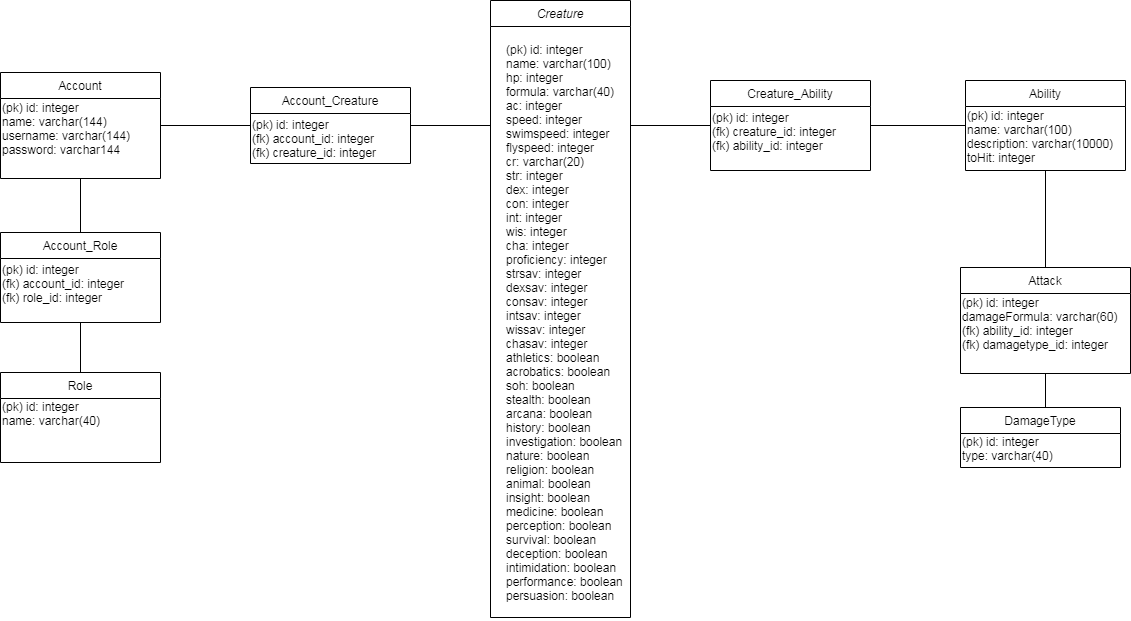

The diagram above was exported from draw.io. Its source (the exported page's mxGraphModel, read from the mxfile embedded in the PNG):
<mxGraphModel dx="2249" dy="745" grid="1" gridSize="10" guides="1" tooltips="1" connect="1" arrows="1" fold="1" page="1" pageScale="1" pageWidth="827" pageHeight="1169" math="0" shadow="0">
  <root>
    <mxCell id="WIyWlLk6GJQsqaUBKTNV-0" />
    <mxCell id="WIyWlLk6GJQsqaUBKTNV-1" parent="WIyWlLk6GJQsqaUBKTNV-0" />
    <mxCell id="IAuKlo0nchOTd7-ae8L3-10" value="" style="endArrow=none;html=1;entryX=0.5;entryY=1;entryDx=0;entryDy=0;exitX=0.5;exitY=0;exitDx=0;exitDy=0;" parent="WIyWlLk6GJQsqaUBKTNV-1" source="IAuKlo0nchOTd7-ae8L3-7" target="zkfFHV4jXpPFQw0GAbJ--17" edge="1">
      <mxGeometry width="50" height="50" relative="1" as="geometry">
        <mxPoint x="-320" y="385" as="sourcePoint" />
        <mxPoint x="-270" y="335" as="targetPoint" />
      </mxGeometry>
    </mxCell>
    <mxCell id="IAuKlo0nchOTd7-ae8L3-11" value="" style="endArrow=none;html=1;entryX=0.5;entryY=1;entryDx=0;entryDy=0;exitX=0.5;exitY=0;exitDx=0;exitDy=0;" parent="WIyWlLk6GJQsqaUBKTNV-1" source="IAuKlo0nchOTd7-ae8L3-3" target="IAuKlo0nchOTd7-ae8L3-7" edge="1">
      <mxGeometry width="50" height="50" relative="1" as="geometry">
        <mxPoint x="-320" y="499" as="sourcePoint" />
        <mxPoint x="-320" y="455" as="targetPoint" />
      </mxGeometry>
    </mxCell>
    <mxCell id="IAuKlo0nchOTd7-ae8L3-27" value="" style="endArrow=none;html=1;entryX=0.5;entryY=1;entryDx=0;entryDy=0;exitX=0.5;exitY=0;exitDx=0;exitDy=0;" parent="WIyWlLk6GJQsqaUBKTNV-1" target="IAuKlo0nchOTd7-ae8L3-20" edge="1">
      <mxGeometry width="50" height="50" relative="1" as="geometry">
        <mxPoint x="615" y="545" as="sourcePoint" />
        <mxPoint x="445" y="600" as="targetPoint" />
      </mxGeometry>
    </mxCell>
    <mxCell id="IAuKlo0nchOTd7-ae8L3-32" value="" style="endArrow=none;html=1;entryX=0;entryY=0.5;entryDx=0;entryDy=0;exitX=1;exitY=0.5;exitDx=0;exitDy=0;" parent="WIyWlLk6GJQsqaUBKTNV-1" source="zkfFHV4jXpPFQw0GAbJ--17" target="IAuKlo0nchOTd7-ae8L3-30" edge="1">
      <mxGeometry width="50" height="50" relative="1" as="geometry">
        <mxPoint x="-180" y="280" as="sourcePoint" />
        <mxPoint x="-200" y="329" as="targetPoint" />
      </mxGeometry>
    </mxCell>
    <mxCell id="IAuKlo0nchOTd7-ae8L3-33" value="" style="endArrow=none;html=1;exitX=1;exitY=0.24;exitDx=0;exitDy=0;exitPerimeter=0;" parent="WIyWlLk6GJQsqaUBKTNV-1" source="IAuKlo0nchOTd7-ae8L3-31" edge="1">
      <mxGeometry width="50" height="50" relative="1" as="geometry">
        <mxPoint y="327" as="sourcePoint" />
        <mxPoint x="60" y="258" as="targetPoint" />
      </mxGeometry>
    </mxCell>
    <mxCell id="IAuKlo0nchOTd7-ae8L3-13" value="(pk) id: integer&#10;name: varchar(100)&#10;hp: integer&#10;formula: varchar(40)&#10;ac: integer&#10;speed: integer&#10;swimspeed: integer&#10;flyspeed: integer&#10;cr: varchar(20)&#10;str: integer&#10;dex: integer&#10;con: integer&#10;int: integer&#10;wis: integer&#10;cha: integer&#10;proficiency: integer&#10;strsav: integer&#10;dexsav: integer&#10;consav: integer&#10;intsav: integer&#10;wissav: integer&#10;chasav: integer&#10;athletics: boolean&#10;acrobatics: boolean&#10;soh: boolean&#10;stealth: boolean&#10;arcana: boolean&#10;history: boolean&#10;investigation: boolean&#10;nature: boolean&#10;religion: boolean&#10;animal: boolean&#10;insight: boolean&#10;medicine: boolean&#10;perception: boolean&#10;survival: boolean&#10;deception: boolean&#10;intimidation: boolean&#10;performance: boolean&#10;persuasion: boolean&#10;" style="text;align=left;verticalAlign=top;spacingLeft=4;spacingRight=4;overflow=hidden;rotatable=0;points=[[0,0.5],[1,0.5]];portConstraint=eastwest;" parent="WIyWlLk6GJQsqaUBKTNV-1" vertex="1">
      <mxGeometry x="70" y="169" width="130" height="581" as="geometry" />
    </mxCell>
    <mxCell id="zkfFHV4jXpPFQw0GAbJ--17" value="Account" style="swimlane;fontStyle=0;align=center;verticalAlign=top;childLayout=stackLayout;horizontal=1;startSize=26;horizontalStack=0;resizeParent=1;resizeLast=0;collapsible=1;marginBottom=0;rounded=0;shadow=0;strokeWidth=1;" parent="WIyWlLk6GJQsqaUBKTNV-1" vertex="1">
      <mxGeometry x="-430" y="205" width="160" height="106" as="geometry">
        <mxRectangle x="550" y="140" width="160" height="26" as="alternateBounds" />
      </mxGeometry>
    </mxCell>
    <mxCell id="IAuKlo0nchOTd7-ae8L3-0" value="(pk) id: integer&lt;br&gt;name: varchar(144)&lt;br&gt;username: varchar(144)&lt;br&gt;password: varchar144" style="text;html=1;align=left;verticalAlign=middle;resizable=0;points=[];autosize=1;" parent="zkfFHV4jXpPFQw0GAbJ--17" vertex="1">
      <mxGeometry y="26" width="160" height="60" as="geometry" />
    </mxCell>
    <mxCell id="IAuKlo0nchOTd7-ae8L3-7" value="Account_Role" style="swimlane;fontStyle=0;align=center;verticalAlign=top;childLayout=stackLayout;horizontal=1;startSize=26;horizontalStack=0;resizeParent=1;resizeLast=0;collapsible=1;marginBottom=0;rounded=0;shadow=0;strokeWidth=1;" parent="WIyWlLk6GJQsqaUBKTNV-1" vertex="1">
      <mxGeometry x="-430" y="365" width="160" height="90" as="geometry">
        <mxRectangle x="550" y="140" width="160" height="26" as="alternateBounds" />
      </mxGeometry>
    </mxCell>
    <mxCell id="IAuKlo0nchOTd7-ae8L3-8" value="(pk) id: integer&lt;br&gt;(fk) account_id: integer&lt;br&gt;(fk) role_id: integer" style="text;html=1;align=left;verticalAlign=middle;resizable=0;points=[];autosize=1;" parent="IAuKlo0nchOTd7-ae8L3-7" vertex="1">
      <mxGeometry y="26" width="160" height="50" as="geometry" />
    </mxCell>
    <mxCell id="IAuKlo0nchOTd7-ae8L3-3" value="Role" style="swimlane;fontStyle=0;align=center;verticalAlign=top;childLayout=stackLayout;horizontal=1;startSize=26;horizontalStack=0;resizeParent=1;resizeLast=0;collapsible=1;marginBottom=0;rounded=0;shadow=0;strokeWidth=1;" parent="WIyWlLk6GJQsqaUBKTNV-1" vertex="1">
      <mxGeometry x="-430" y="505" width="160" height="90" as="geometry">
        <mxRectangle x="550" y="140" width="160" height="26" as="alternateBounds" />
      </mxGeometry>
    </mxCell>
    <mxCell id="IAuKlo0nchOTd7-ae8L3-4" value="(pk) id: integer&lt;br&gt;name: varchar(40)" style="text;html=1;align=left;verticalAlign=middle;resizable=0;points=[];autosize=1;" parent="IAuKlo0nchOTd7-ae8L3-3" vertex="1">
      <mxGeometry y="26" width="160" height="30" as="geometry" />
    </mxCell>
    <mxCell id="IAuKlo0nchOTd7-ae8L3-30" value="Account_Creature" style="swimlane;fontStyle=0;align=center;verticalAlign=top;childLayout=stackLayout;horizontal=1;startSize=26;horizontalStack=0;resizeParent=1;resizeLast=0;collapsible=1;marginBottom=0;rounded=0;shadow=0;strokeWidth=1;" parent="WIyWlLk6GJQsqaUBKTNV-1" vertex="1">
      <mxGeometry x="-180" y="220" width="160" height="76" as="geometry">
        <mxRectangle x="550" y="140" width="160" height="26" as="alternateBounds" />
      </mxGeometry>
    </mxCell>
    <mxCell id="IAuKlo0nchOTd7-ae8L3-31" value="(pk) id: integer&lt;br&gt;(fk) account_id: integer&lt;br&gt;(fk) creature_id: integer" style="text;html=1;align=left;verticalAlign=middle;resizable=0;points=[];autosize=1;" parent="IAuKlo0nchOTd7-ae8L3-30" vertex="1">
      <mxGeometry y="26" width="160" height="50" as="geometry" />
    </mxCell>
    <mxCell id="IAuKlo0nchOTd7-ae8L3-12" value="Creature" style="swimlane;fontStyle=2;align=center;verticalAlign=top;childLayout=stackLayout;horizontal=1;startSize=26;horizontalStack=0;resizeParent=1;resizeLast=0;collapsible=1;marginBottom=0;rounded=0;shadow=0;strokeWidth=1;" parent="WIyWlLk6GJQsqaUBKTNV-1" vertex="1">
      <mxGeometry x="60" y="133" width="140" height="617" as="geometry">
        <mxRectangle x="230" y="140" width="160" height="26" as="alternateBounds" />
      </mxGeometry>
    </mxCell>
    <mxCell id="IAuKlo0nchOTd7-ae8L3-34" value="" style="endArrow=none;html=1;entryX=0;entryY=0.5;entryDx=0;entryDy=0;" parent="WIyWlLk6GJQsqaUBKTNV-1" target="IAuKlo0nchOTd7-ae8L3-36" edge="1">
      <mxGeometry width="50" height="50" relative="1" as="geometry">
        <mxPoint x="200" y="258" as="sourcePoint" />
        <mxPoint x="270" y="258" as="targetPoint" />
      </mxGeometry>
    </mxCell>
    <mxCell id="IAuKlo0nchOTd7-ae8L3-35" value="" style="endArrow=none;html=1;exitX=0.5;exitY=1;exitDx=0;exitDy=0;entryX=0.5;entryY=0;entryDx=0;entryDy=0;" parent="WIyWlLk6GJQsqaUBKTNV-1" source="IAuKlo0nchOTd7-ae8L3-17" target="IAuKlo0nchOTd7-ae8L3-20" edge="1">
      <mxGeometry width="50" height="50" relative="1" as="geometry">
        <mxPoint x="625" y="340" as="sourcePoint" />
        <mxPoint x="715" y="340" as="targetPoint" />
      </mxGeometry>
    </mxCell>
    <mxCell id="IAuKlo0nchOTd7-ae8L3-36" value="Creature_Ability" style="swimlane;fontStyle=0;align=center;verticalAlign=top;childLayout=stackLayout;horizontal=1;startSize=26;horizontalStack=0;resizeParent=1;resizeLast=0;collapsible=1;marginBottom=0;rounded=0;shadow=0;strokeWidth=1;" parent="WIyWlLk6GJQsqaUBKTNV-1" vertex="1">
      <mxGeometry x="280" y="213" width="160" height="90" as="geometry">
        <mxRectangle x="550" y="140" width="160" height="26" as="alternateBounds" />
      </mxGeometry>
    </mxCell>
    <mxCell id="IAuKlo0nchOTd7-ae8L3-37" value="(pk) id: integer&lt;br&gt;(fk) creature_id: integer&lt;br&gt;(fk) ability_id: integer" style="text;html=1;align=left;verticalAlign=middle;resizable=0;points=[];autosize=1;" parent="IAuKlo0nchOTd7-ae8L3-36" vertex="1">
      <mxGeometry y="26" width="160" height="50" as="geometry" />
    </mxCell>
    <mxCell id="IAuKlo0nchOTd7-ae8L3-17" value="Ability&#10;" style="swimlane;fontStyle=0;align=center;verticalAlign=top;childLayout=stackLayout;horizontal=1;startSize=26;horizontalStack=0;resizeParent=1;resizeLast=0;collapsible=1;marginBottom=0;rounded=0;shadow=0;strokeWidth=1;" parent="WIyWlLk6GJQsqaUBKTNV-1" vertex="1">
      <mxGeometry x="535" y="213" width="160" height="90" as="geometry">
        <mxRectangle x="550" y="140" width="160" height="26" as="alternateBounds" />
      </mxGeometry>
    </mxCell>
    <mxCell id="IAuKlo0nchOTd7-ae8L3-18" value="(pk) id: integer&lt;br&gt;name: varchar(100)&lt;br&gt;description: varchar(10000)&lt;br&gt;toHit: integer" style="text;html=1;align=left;verticalAlign=middle;resizable=0;points=[];autosize=1;" parent="IAuKlo0nchOTd7-ae8L3-17" vertex="1">
      <mxGeometry y="26" width="160" height="60" as="geometry" />
    </mxCell>
    <mxCell id="IAuKlo0nchOTd7-ae8L3-20" value="Attack" style="swimlane;fontStyle=0;align=center;verticalAlign=top;childLayout=stackLayout;horizontal=1;startSize=26;horizontalStack=0;resizeParent=1;resizeLast=0;collapsible=1;marginBottom=0;rounded=0;shadow=0;strokeWidth=1;" parent="WIyWlLk6GJQsqaUBKTNV-1" vertex="1">
      <mxGeometry x="530" y="400" width="170" height="106" as="geometry">
        <mxRectangle x="550" y="140" width="160" height="26" as="alternateBounds" />
      </mxGeometry>
    </mxCell>
    <mxCell id="IAuKlo0nchOTd7-ae8L3-21" value="(pk) id: integer&lt;br&gt;damageFormula: varchar(60)&lt;br&gt;(fk) ability_id: integer&lt;br&gt;(fk) damagetype_id: integer" style="text;html=1;align=left;verticalAlign=middle;resizable=0;points=[];autosize=1;" parent="IAuKlo0nchOTd7-ae8L3-20" vertex="1">
      <mxGeometry y="26" width="170" height="60" as="geometry" />
    </mxCell>
    <mxCell id="IAuKlo0nchOTd7-ae8L3-38" value="" style="endArrow=none;html=1;entryX=0;entryY=0.5;entryDx=0;entryDy=0;exitX=1;exitY=0.5;exitDx=0;exitDy=0;" parent="WIyWlLk6GJQsqaUBKTNV-1" source="IAuKlo0nchOTd7-ae8L3-36" target="IAuKlo0nchOTd7-ae8L3-17" edge="1">
      <mxGeometry width="50" height="50" relative="1" as="geometry">
        <mxPoint x="450" y="350" as="sourcePoint" />
        <mxPoint x="570" y="330" as="targetPoint" />
      </mxGeometry>
    </mxCell>
    <mxCell id="IAuKlo0nchOTd7-ae8L3-23" value="DamageType" style="swimlane;fontStyle=0;align=center;verticalAlign=top;childLayout=stackLayout;horizontal=1;startSize=26;horizontalStack=0;resizeParent=1;resizeLast=0;collapsible=1;marginBottom=0;rounded=0;shadow=0;strokeWidth=1;" parent="WIyWlLk6GJQsqaUBKTNV-1" vertex="1">
      <mxGeometry x="530" y="540" width="160" height="60" as="geometry">
        <mxRectangle x="550" y="140" width="160" height="26" as="alternateBounds" />
      </mxGeometry>
    </mxCell>
    <mxCell id="IAuKlo0nchOTd7-ae8L3-24" value="(pk) id: integer&lt;br&gt;type: varchar(40)" style="text;html=1;align=left;verticalAlign=middle;resizable=0;points=[];autosize=1;" parent="IAuKlo0nchOTd7-ae8L3-23" vertex="1">
      <mxGeometry y="26" width="160" height="30" as="geometry" />
    </mxCell>
  </root>
</mxGraphModel>